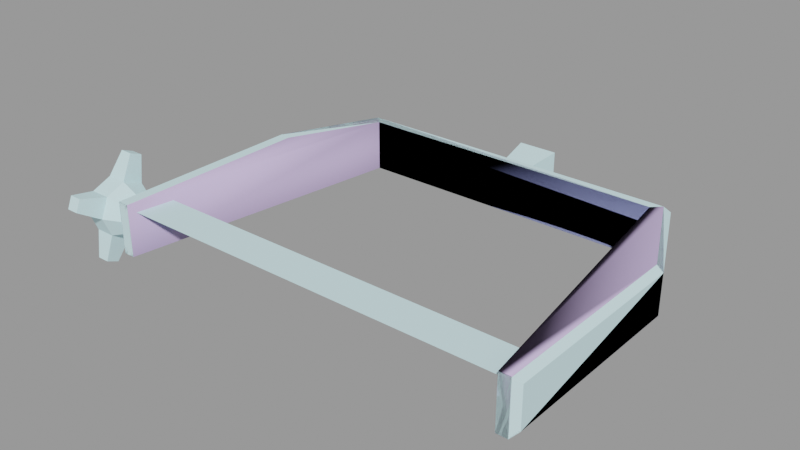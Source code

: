 # Source: spotlight001a_bracket.blend  (saved by Blender 2.92.15; exported with 4.5.12 LTS)
import bpy
from mathutils import Matrix  # noqa: F401  (used for matrix-valued properties, if any)

bpy.ops.wm.read_factory_settings(use_empty=True)
scene = bpy.context.scene
scene.name = 'spotlight001a_bracket.qc'

# ---- collections
col_spotlight001a_bracket = bpy.data.collections.new('spotlight001a_bracket'); scene.collection.children.link(col_spotlight001a_bracket)

# ---- materials (node trees are filled in below, after node groups)
mat_spotlight001a = bpy.data.materials.new('spotlight001a')
mat_spotlight001a.use_transparent_shadow = False
mat_spotlight001a.diffuse_color = (0.6445, 0.9042, 0.9548, 1.0)
mat_phy = bpy.data.materials.new('  phy')
mat_phy.use_transparent_shadow = False
mat_phy.diffuse_color = (0.6013, 0.4783, 0.7922, 1.0)

# ---- material node trees

# ---- meshes
me_spotlight001a_bracket_reference = bpy.data.meshes.new('spotlight001a_bracket_reference')
me_spotlight001a_bracket_reference.from_pydata([(-13.71, -0.9742, 1.094), (-13.71, 0.07379, 1.529), (-13.91, 0.07383, 0.04638), (-13.49, 2.502, -1.333), (-13.71, 1.556, 0.04663), (-13.49, 2.767, -0.6941), (-13.7, 1.122, -1.001), (10.73, -0.8293, 0.8831), (10.73, 1.159, 0.8832), (-10.72, -0.8312, 0.8635), (-10.72, 1.157, 0.8636), (10.74, 1.159, -0.2644), (-10.72, 1.157, -0.284), (-13.71, 1.122, 1.094), (-12.63, 1.122, 1.095), (-12.63, 1.556, 0.04761), (-12.63, -1.408, 0.04749), (-12.63, -0.9741, 1.095), (-12.84, -2.619, 0.7882), (-12.84, -2.354, 1.427), (-13.5, 0.8147, 2.74), (-12.84, 0.8147, 2.74), (-13.5, 1.454, 2.475), (-12.84, 1.454, 2.475), (-13.7, 0.07391, -1.435), (-12.63, 0.07401, -1.434), (-13.49, -0.6669, -2.646), (-12.83, -0.6669, -2.645), (-13.7, -0.9741, -1.001), (-13.7, -1.408, 0.04651), (-12.63, 0.07388, 1.53), (-11.53, 0.074, 1.023), (-11.53, -0.6155, 0.7379), (-12.63, -0.974, -1.0), (-12.83, -1.306, -2.381), (-12.84, 2.767, -0.6935), (-11.53, -0.901, 0.04851), (-12.63, 1.122, -1.0), (-12.84, 2.502, -1.333), (-13.5, -2.354, 1.427), (-13.5, -2.619, 0.7876), (-13.49, -1.306, -2.381), (-11.52, -0.6154, -0.6409), (-11.52, 0.07408, -0.9265), (-11.52, 0.7634, -0.6409), (-11.53, 1.049, 0.04859), (-11.53, 0.7633, 0.7379), (-11.25, -1.282, -1.379), (-11.56, -0.9637, -1.06), (-11.25, 9.496, -1.378), (-11.57, 9.541, -1.06), (-11.25, -1.282, 1.394), (-11.57, -0.9638, 1.075), (-9.134, 14.95, -1.057), (-8.864, 14.69, -1.376), (-11.25, 9.496, 1.394), (-11.57, 9.541, 1.075), (-9.136, 14.95, 1.078), (-8.867, 14.69, 1.397), (9.068, 14.95, 1.094), (8.798, 14.69, 1.413), (11.23, -1.28, 1.414), (11.23, -1.28, -1.358), (11.55, -0.9621, 1.096), (11.55, -0.962, -1.039), (11.23, 9.498, 1.415), (11.55, 9.543, 1.096), (11.24, 9.498, -1.358), (11.55, 9.543, -1.039), (9.07, 14.95, -1.041), (8.8, 14.69, -1.36), (-1.067, 17.39, -1.017), (1.066, 17.39, -1.015), (-0.7077, 14.94, -0.6576), (0.7065, 14.94, -0.6563), (1.064, 17.39, 1.118), (0.7052, 14.94, 0.7579), (-1.069, 17.39, 1.116), (-0.709, 14.94, 0.7566), (8.312, 14.22, -1.36), (8.309, 14.22, 1.412), (-8.376, 14.22, -1.375), (-8.378, 14.22, 1.397), (-10.65, -1.28, 1.394), (-10.64, -1.28, -1.378), (10.63, -1.278, 1.414), (10.63, -1.278, -1.359), (10.63, 9.412, -1.358), (10.63, 9.411, 1.414), (-10.65, 9.41, 1.395), (-10.64, 9.41, -1.378)], [], [(0, 1, 2), (3, 4, 5), (6, 4, 3), (4, 6, 2), (7, 8, 9), (8, 10, 9), (11, 7, 12), (7, 9, 12), (8, 11, 10), (11, 12, 10), (13, 14, 4), (14, 15, 4), (16, 17, 18), (18, 17, 19), (20, 21, 22), (21, 23, 22), (24, 25, 26), (26, 25, 27), (28, 29, 2), (2, 29, 0), (6, 24, 2), (2, 24, 28), (30, 17, 31), (32, 31, 17), (1, 13, 2), (2, 13, 4), (25, 33, 27), (27, 33, 34), (4, 15, 5), (5, 15, 35), (17, 16, 32), (36, 32, 16), (15, 37, 35), (35, 37, 38), (30, 14, 21), (21, 14, 23), (14, 13, 23), (23, 13, 22), (0, 29, 39), (39, 29, 40), (1, 30, 20), (20, 30, 21), (28, 24, 41), (41, 24, 26), (13, 1, 22), (22, 1, 20), (16, 33, 36), (42, 36, 33), (37, 6, 38), (38, 6, 3), (0, 17, 1), (17, 30, 1), (29, 16, 40), (40, 16, 18), (40, 18, 39), (18, 19, 39), (28, 33, 29), (33, 16, 29), (33, 25, 42), (43, 42, 25), (26, 27, 41), (27, 34, 41), (6, 37, 24), (37, 25, 24), (5, 35, 3), (35, 38, 3), (25, 37, 43), (44, 43, 37), (37, 15, 44), (45, 44, 15), (15, 14, 45), (46, 45, 14), (14, 30, 46), (31, 46, 30), (0, 39, 17), (39, 19, 17), (28, 41, 33), (41, 34, 33), (47, 48, 49), (48, 50, 49), (47, 51, 48), (48, 51, 52), (53, 54, 50), (54, 49, 50), (51, 55, 52), (55, 56, 52), (57, 58, 59), (58, 60, 59), (57, 56, 58), (58, 56, 55), (61, 62, 63), (63, 62, 64), (61, 63, 65), (66, 65, 63), (59, 60, 66), (65, 66, 60), (62, 67, 64), (67, 68, 64), (69, 68, 70), (70, 68, 67), (69, 70, 53), (70, 54, 53), (50, 48, 56), (48, 52, 56), (66, 63, 68), (63, 64, 68), (71, 72, 73), (74, 73, 72), (72, 75, 74), (75, 76, 74), (75, 77, 76), (78, 76, 77), (77, 71, 78), (73, 78, 71), (79, 80, 81), (80, 82, 81), (83, 51, 84), (51, 47, 84), (85, 86, 61), (86, 62, 61), (53, 50, 57), (50, 56, 57), (57, 59, 53), (59, 69, 53), (79, 87, 80), (87, 88, 80), (59, 66, 69), (66, 68, 69), (85, 88, 86), (88, 87, 86), (82, 89, 81), (89, 90, 81), (83, 84, 89), (84, 90, 89), (47, 90, 84), (49, 90, 47), (90, 49, 81), (54, 81, 49), (54, 70, 81), (70, 79, 81), (70, 67, 79), (79, 67, 87), (67, 62, 87), (87, 62, 86), (85, 61, 88), (65, 88, 61), (88, 65, 80), (60, 80, 65), (60, 58, 80), (58, 82, 80), (58, 55, 82), (82, 55, 89), (55, 51, 89), (89, 51, 83)])
me_spotlight001a_bracket_reference.polygons.foreach_set('use_smooth', [True] * 154)
_k = set([(0, 1), (0, 2), (0, 17), (0, 29), (0, 39), (1, 2), (1, 13), (1, 20), (1, 30), (2, 4), (2, 6), (2, 28), (3, 5), (3, 6), (3, 38), (4, 5), (4, 13), (4, 15), (5, 35), (6, 24), (6, 37), (7, 9), (7, 12), (8, 9), (8, 10), (10, 11), (11, 12), (13, 14), (13, 22), (14, 15), (14, 23), (14, 30), (14, 45), (14, 46), (15, 35), (15, 37), (15, 44), (15, 45), (16, 17), (16, 18), (16, 29), (16, 32), (16, 33), (16, 36), (17, 19), (17, 30), (17, 31), (17, 32), (18, 19), (18, 40), (19, 39), (20, 21), (20, 22), (21, 23), (21, 30), (22, 23), (24, 25), (24, 26), (24, 28), (25, 27), (25, 33), (25, 37), (25, 42), (25, 43), (26, 27), (26, 41), (27, 34), (28, 29), (28, 33), (28, 41), (29, 40), (30, 31), (30, 46), (33, 34), (33, 36), (33, 42), (34, 41), (35, 38), (37, 38), (37, 43), (37, 44), (39, 40), (47, 48), (47, 49), (47, 51), (47, 84), (48, 50), (48, 52), (49, 50), (49, 54), (50, 53), (50, 56), (51, 52), (51, 55), (51, 83), (52, 56), (53, 54), (53, 57), (53, 69), (54, 70), (55, 56), (55, 58), (56, 57), (57, 58), (57, 59), (58, 60), (59, 60), (59, 66), (59, 69), (60, 65), (61, 62), (61, 63), (61, 65), (61, 85), (62, 64), (62, 67), (62, 86), (63, 64), (63, 66), (64, 68), (65, 66), (66, 68), (67, 68), (67, 70), (68, 69), (69, 70), (71, 73), (71, 78), (72, 73), (72, 74), (74, 75), (75, 76), (76, 77), (77, 78), (79, 80), (79, 81), (79, 87), (80, 82), (80, 88), (81, 82), (81, 90), (82, 89), (83, 84), (83, 89), (84, 90), (85, 86), (85, 88), (86, 87), (87, 88), (89, 90)])
me_spotlight001a_bracket_reference.attributes.new('sharp_edge', 'BOOLEAN', 'EDGE').data.foreach_set('value', [ (min(e.vertices), max(e.vertices)) in _k for e in me_spotlight001a_bracket_reference.edges])
_uv = me_spotlight001a_bracket_reference.uv_layers.new(name='UVMap')
_uv.uv.foreach_set('vector', [0.8053, 0.3913, 0.7889, 0.4075, 0.7775, 0.3797, 0.7209, 0.3724, 0.7497, 0.3911, 0.7209, 0.3864, 0.7498, 0.368, 0.7497, 0.3911, 0.7209, 0.3724, 0.7497, 0.3911, 0.7498, 0.368, 0.7775, 0.3797, 0.8944, 0.4676, 0.8845, 0.4676, 0.8944, 0.3614, 0.8845, 0.4676, 0.8845, 0.3614, 0.8944, 0.3614, 0.8789, 0.4676, 0.8675, 0.4676, 0.8789, 0.3614, 0.8675, 0.4676, 0.8675, 0.3614, 0.8789, 0.3614, 0.8845, 0.4676, 0.8789, 0.4676, 0.8845, 0.3614, 0.8789, 0.4676, 0.8789, 0.3614, 0.8845, 0.3614, 0.8551, 0.3445, 0.841, 0.3445, 0.8551, 0.3269, 0.841, 0.3445, 0.841, 0.3269, 0.8551, 0.3269, 0.7595, 0.3472, 0.7439, 0.3632, 0.7366, 0.331, 0.7366, 0.331, 0.7439, 0.3632, 0.7271, 0.3408, 0.8523, 0.3561, 0.8437, 0.3561, 0.8523, 0.3505, 0.8437, 0.3561, 0.8437, 0.3505, 0.8523, 0.3505, 0.855, 0.4326, 0.8409, 0.4326, 0.8523, 0.4266, 0.8523, 0.4266, 0.8409, 0.4326, 0.8437, 0.4266, 0.7892, 0.3519, 0.8054, 0.3683, 0.7775, 0.3797, 0.7775, 0.3797, 0.8054, 0.3683, 0.8053, 0.3913, 0.7498, 0.368, 0.7661, 0.3518, 0.7775, 0.3797, 0.7775, 0.3797, 0.7661, 0.3518, 0.7892, 0.3519, 0.8203, 0.4398, 0.8344, 0.4398, 0.8203, 0.4609, 0.8344, 0.4609, 0.8203, 0.4609, 0.8344, 0.4398, 0.7889, 0.4075, 0.7659, 0.4074, 0.7775, 0.3797, 0.7775, 0.3797, 0.7659, 0.4074, 0.7497, 0.3911, 0.8112, 0.3631, 0.7948, 0.3471, 0.8277, 0.3398, 0.8277, 0.3398, 0.7948, 0.3471, 0.8177, 0.33, 0.8551, 0.3269, 0.841, 0.3269, 0.8523, 0.3209, 0.8523, 0.3209, 0.841, 0.3269, 0.8437, 0.3209, 0.7211, 0.4398, 0.7352, 0.4398, 0.7211, 0.4609, 0.7352, 0.4609, 0.7211, 0.4609, 0.7352, 0.4398, 0.7922, 0.4106, 0.8072, 0.3953, 0.8141, 0.4261, 0.8141, 0.4261, 0.8072, 0.3953, 0.8232, 0.4167, 0.7463, 0.394, 0.7619, 0.4092, 0.7305, 0.4162, 0.7305, 0.4162, 0.7619, 0.4092, 0.74, 0.4255, 0.841, 0.3445, 0.8551, 0.3445, 0.8437, 0.3505, 0.8437, 0.3505, 0.8551, 0.3445, 0.8523, 0.3505, 0.8053, 0.3913, 0.8054, 0.3683, 0.8341, 0.3869, 0.8341, 0.3869, 0.8054, 0.3683, 0.8341, 0.3729, 0.8551, 0.3621, 0.841, 0.3621, 0.8523, 0.3561, 0.8523, 0.3561, 0.841, 0.3621, 0.8437, 0.3561, 0.7892, 0.3519, 0.7661, 0.3518, 0.7848, 0.323, 0.7848, 0.323, 0.7661, 0.3518, 0.7707, 0.323, 0.7659, 0.4074, 0.7889, 0.4075, 0.7702, 0.4362, 0.7702, 0.4362, 0.7889, 0.4075, 0.7843, 0.4363, 0.7352, 0.4398, 0.7494, 0.4399, 0.7352, 0.4609, 0.7494, 0.4609, 0.7352, 0.4609, 0.7494, 0.4399, 0.8409, 0.4502, 0.855, 0.4502, 0.8437, 0.4562, 0.8437, 0.4562, 0.855, 0.4502, 0.8523, 0.4562, 0.8551, 0.3798, 0.841, 0.3797, 0.8551, 0.3621, 0.841, 0.3797, 0.841, 0.3621, 0.8551, 0.3621, 0.8551, 0.3974, 0.8409, 0.3974, 0.8523, 0.3913, 0.8523, 0.3913, 0.8409, 0.3974, 0.8437, 0.3913, 0.8523, 0.3913, 0.8437, 0.3913, 0.8523, 0.3858, 0.8437, 0.3913, 0.8437, 0.3858, 0.8523, 0.3858, 0.855, 0.415, 0.8409, 0.415, 0.8551, 0.3974, 0.8409, 0.415, 0.8409, 0.3974, 0.8551, 0.3974, 0.7494, 0.4399, 0.7636, 0.4399, 0.7494, 0.4609, 0.7636, 0.4609, 0.7494, 0.4609, 0.7636, 0.4399, 0.8523, 0.4266, 0.8437, 0.4266, 0.8523, 0.421, 0.8437, 0.4266, 0.8437, 0.421, 0.8523, 0.421, 0.855, 0.4502, 0.8409, 0.4502, 0.855, 0.4326, 0.8409, 0.4502, 0.8409, 0.4326, 0.855, 0.4326, 0.8523, 0.4618, 0.8437, 0.4618, 0.8523, 0.4562, 0.8437, 0.4618, 0.8437, 0.4562, 0.8523, 0.4562, 0.7636, 0.4399, 0.7778, 0.4399, 0.7636, 0.4609, 0.7778, 0.4609, 0.7636, 0.4609, 0.7778, 0.4399, 0.7778, 0.4399, 0.7919, 0.4398, 0.7778, 0.4609, 0.7919, 0.4609, 0.7778, 0.4609, 0.7919, 0.4398, 0.7919, 0.4398, 0.8061, 0.4398, 0.7919, 0.4609, 0.8061, 0.4609, 0.7919, 0.4609, 0.8061, 0.4398, 0.8061, 0.4398, 0.8203, 0.4398, 0.8061, 0.4609, 0.8203, 0.4609, 0.8061, 0.4609, 0.8203, 0.4398, 0.8551, 0.3798, 0.8523, 0.3858, 0.841, 0.3797, 0.8523, 0.3858, 0.8437, 0.3858, 0.841, 0.3797, 0.855, 0.415, 0.8523, 0.421, 0.8409, 0.415, 0.8523, 0.421, 0.8437, 0.421, 0.8409, 0.415, 0.9838, 0.4677, 0.98, 0.4651, 0.9838, 0.3801, 0.98, 0.4651, 0.9799, 0.38, 0.9838, 0.3801, 0.9838, 0.4677, 0.9578, 0.4677, 0.98, 0.4651, 0.98, 0.4651, 0.9578, 0.4677, 0.9616, 0.4651, 0.9801, 0.3323, 0.9838, 0.3304, 0.9799, 0.38, 0.9838, 0.3304, 0.9838, 0.3801, 0.9799, 0.38, 0.9578, 0.4677, 0.9577, 0.3801, 0.9616, 0.4651, 0.9577, 0.3801, 0.9616, 0.38, 0.9616, 0.4651, 0.9614, 0.3323, 0.9577, 0.3304, 0.9612, 0.1812, 0.9577, 0.3304, 0.9575, 0.1831, 0.9612, 0.1812, 0.9614, 0.3323, 0.9616, 0.38, 0.9577, 0.3304, 0.9577, 0.3304, 0.9616, 0.38, 0.9577, 0.3801, 0.9572, 0.04037, 0.9841, 0.04036, 0.9611, 0.04312, 0.9611, 0.04312, 0.9841, 0.04036, 0.9801, 0.0431, 0.9572, 0.04037, 0.9611, 0.04312, 0.9571, 0.1312, 0.9612, 0.1313, 0.9571, 0.1312, 0.9611, 0.04312, 0.9612, 0.1812, 0.9575, 0.1831, 0.9612, 0.1313, 0.9571, 0.1312, 0.9612, 0.1313, 0.9575, 0.1831, 0.9841, 0.04036, 0.9842, 0.1312, 0.9801, 0.0431, 0.9842, 0.1312, 0.9802, 0.1312, 0.9801, 0.0431, 0.9802, 0.1812, 0.9802, 0.1312, 0.9839, 0.1831, 0.9839, 0.1831, 0.9802, 0.1312, 0.9842, 0.1312, 0.9802, 0.1812, 0.9839, 0.1831, 0.9801, 0.3323, 0.9839, 0.1831, 0.9838, 0.3304, 0.9801, 0.3323, 0.9799, 0.38, 0.98, 0.4651, 0.9616, 0.38, 0.98, 0.4651, 0.9616, 0.4651, 0.9616, 0.38, 0.9612, 0.1313, 0.9611, 0.04312, 0.9802, 0.1312, 0.9611, 0.04312, 0.9801, 0.0431, 0.9802, 0.1312, 0.8935, 0.3255, 0.8935, 0.3363, 0.8685, 0.3255, 0.8685, 0.3363, 0.8685, 0.3255, 0.8935, 0.3363, 0.8935, 0.3363, 0.8935, 0.3472, 0.8685, 0.3363, 0.8935, 0.3472, 0.8685, 0.3472, 0.8685, 0.3363, 0.8935, 0.3472, 0.8935, 0.3581, 0.8685, 0.3472, 0.8685, 0.3581, 0.8685, 0.3472, 0.8935, 0.3581, 0.8935, 0.3146, 0.8935, 0.3255, 0.8685, 0.3146, 0.8685, 0.3255, 0.8685, 0.3146, 0.8935, 0.3255, 0.9237, 0.1705, 0.9447, 0.1705, 0.9237, 0.3207, 0.9447, 0.1705, 0.9447, 0.3207, 0.9237, 0.3207, 0.9447, 0.4657, 0.9447, 0.4716, 0.9237, 0.4659, 0.9447, 0.4716, 0.9237, 0.4717, 0.9237, 0.4659, 0.9447, 0.04078, 0.9237, 0.04078, 0.9447, 0.03492, 0.9237, 0.04078, 0.9237, 0.03479, 0.9447, 0.03492, 0.9801, 0.3323, 0.9799, 0.38, 0.9614, 0.3323, 0.9799, 0.38, 0.9616, 0.38, 0.9614, 0.3323, 0.9614, 0.3323, 0.9612, 0.1812, 0.9801, 0.3323, 0.9612, 0.1812, 0.9802, 0.1812, 0.9801, 0.3323, 0.9237, 0.1705, 0.9237, 0.1115, 0.9447, 0.1705, 0.9237, 0.1115, 0.9447, 0.1115, 0.9447, 0.1705, 0.9612, 0.1812, 0.9612, 0.1313, 0.9802, 0.1812, 0.9612, 0.1313, 0.9802, 0.1312, 0.9802, 0.1812, 0.9447, 0.04078, 0.9447, 0.1115, 0.9237, 0.04078, 0.9447, 0.1115, 0.9237, 0.1115, 0.9237, 0.04078, 0.9447, 0.3207, 0.9447, 0.3814, 0.9237, 0.3207, 0.9447, 0.3814, 0.9237, 0.3814, 0.9237, 0.3207, 0.9447, 0.4657, 0.9237, 0.4659, 0.9447, 0.3814, 0.9237, 0.4659, 0.9237, 0.3814, 0.9447, 0.3814, 0.9162, 0.4662, 0.9237, 0.3814, 0.9237, 0.4659, 0.9162, 0.3814, 0.9237, 0.3814, 0.9162, 0.4662, 0.9237, 0.3814, 0.9162, 0.3814, 0.9237, 0.3207, 0.9162, 0.3207, 0.9237, 0.3207, 0.9162, 0.3814, 0.9162, 0.3207, 0.9162, 0.1705, 0.9237, 0.3207, 0.9162, 0.1705, 0.9237, 0.1705, 0.9237, 0.3207, 0.9162, 0.1705, 0.9162, 0.1115, 0.9237, 0.1705, 0.9237, 0.1705, 0.9162, 0.1115, 0.9237, 0.1115, 0.9162, 0.1115, 0.9162, 0.04078, 0.9237, 0.1115, 0.9237, 0.1115, 0.9162, 0.04078, 0.9237, 0.04078, 0.9447, 0.04078, 0.9516, 0.04078, 0.9447, 0.1115, 0.9516, 0.1115, 0.9447, 0.1115, 0.9516, 0.04078, 0.9447, 0.1115, 0.9516, 0.1115, 0.9447, 0.1705, 0.9516, 0.1705, 0.9447, 0.1705, 0.9516, 0.1115, 0.9516, 0.1705, 0.9516, 0.3207, 0.9447, 0.1705, 0.9516, 0.3207, 0.9447, 0.3207, 0.9447, 0.1705, 0.9516, 0.3207, 0.9516, 0.3814, 0.9447, 0.3207, 0.9447, 0.3207, 0.9516, 0.3814, 0.9447, 0.3814, 0.9516, 0.3814, 0.9516, 0.4657, 0.9447, 0.3814, 0.9447, 0.3814, 0.9516, 0.4657, 0.9447, 0.4657])
me_spotlight001a_bracket_reference.materials.append(mat_spotlight001a)
me_spotlight001a_bracket_reference.use_remesh_fix_poles = True
me_spotlight001a_bracket_reference.use_remesh_preserve_attributes = False
me_spotlight001a_bracket_reference.use_mirror_vertex_groups = False
me_spotlight001a_bracket_reference.update()
me_spotlight001a_bracket_reference.normals_split_custom_set([tuple(v) for v in zip(*[iter([-0.9887, -0.05779, 0.1384, -0.9887, -0.05779, 0.1384, -0.9887, -0.05779, 0.1384, -0.9889, 0.137, -0.05768, -0.9889, 0.137, -0.05766, -0.9889, 0.137, -0.05768, -0.9889, 0.137, -0.05768, -0.9889, 0.137, -0.05766, -0.9889, 0.137, -0.05768, -0.9889, 0.137, -0.05766, -0.9889, 0.137, -0.05768, -0.9885, 0.1392, -0.05859, -0.0009105, -4.185e-05, 1.0, -0.0009105, -4.185e-05, 1.0, -0.0009105, -4.185e-05, 1.0, -0.0009105, -4.182e-05, 1.0, -0.0009105, -4.182e-05, 1.0, -0.0009105, -4.182e-05, 1.0, 0.0008321, -0.4999, -0.8661, 0.0008321, -0.4999, -0.8661, 0.0008321, -0.4999, -0.8661, 0.000832, -0.4999, -0.8661, 0.000832, -0.4999, -0.8661, 0.000832, -0.4999, -0.8661, -8.7e-05, 1.0, 4.183e-05, -8.7e-05, 1.0, 4.183e-05, -8.7e-05, 1.0, 4.183e-05, -8.709e-05, 1.0, 3.988e-05, -8.709e-05, 1.0, 3.988e-05, -8.709e-05, 1.0, 3.988e-05, -0.0004282, 0.9238, 0.3828, -0.0004282, 0.9238, 0.3828, -0.0004282, 0.9238, 0.3828, -0.0004282, 0.9238, 0.3828, -0.0004281, 0.9238, 0.3828, -0.0004282, 0.9238, 0.3828, 0.9889, -0.1369, 0.05764, 0.9889, -0.1369, 0.05764, 0.9889, -0.1369, 0.05763, 0.9889, -0.1369, 0.05763, 0.9889, -0.1369, 0.05764, 0.9889, -0.1369, 0.05763, -0.0008751, 0.3827, 0.9239, -0.0008751, 0.3827, 0.9239, -0.0008751, 0.3827, 0.9239, -0.0008751, 0.3827, 0.9239, -0.0008751, 0.3827, 0.9239, -0.0008751, 0.3827, 0.9239, 0.0004008, 0.853, -0.5219, 0.0004009, 0.853, -0.5219, 0.0004011, 0.853, -0.5219, 0.0004011, 0.853, -0.5219, 0.0004009, 0.853, -0.5219, 0.0004013, 0.853, -0.5219, -0.9902, -0.1396, -0.0009007, -0.9902, -0.1396, -0.0009048, -0.9902, -0.1396, -0.0009061, -0.9902, -0.1396, -0.0009061, -0.9902, -0.1396, -0.0009048, -0.9902, -0.1396, -0.0009067, -0.9901, -8.025e-05, -0.1404, -0.9901, -7.645e-05, -0.1404, -0.9901, -7.775e-05, -0.1404, -0.9901, -7.775e-05, -0.1404, -0.9901, -7.645e-05, -0.1404, -0.9901, -7.049e-05, -0.1404, 0.3907, -0.3522, 0.8505, 0.3907, -0.3522, 0.8505, 0.3907, -0.3522, 0.8505, 0.3907, -0.3522, 0.8505, 0.3907, -0.3522, 0.8505, 0.3907, -0.3522, 0.8505, -0.9903, 0.09857, 0.09776, -0.9903, 0.09857, 0.09776, -0.9903, 0.09857, 0.09776, -0.9903, 0.09857, 0.09776, -0.9903, 0.09857, 0.09776, -0.9903, 0.09856, 0.09776, 0.9891, -0.05665, -0.1361, 0.9891, -0.05664, -0.1361, 0.9891, -0.05664, -0.1361, 0.9891, -0.05664, -0.1361, 0.9891, -0.05664, -0.1361, 0.9891, -0.05663, -0.1361, -0.0008215, 0.5219, 0.853, -0.0008213, 0.5219, 0.853, -0.0008212, 0.5219, 0.853, -0.0008212, 0.5219, 0.853, -0.0008213, 0.5219, 0.853, -0.0008209, 0.5219, 0.853, 0.3912, -0.8502, 0.3524, 0.3912, -0.8502, 0.3524, 0.3912, -0.8502, 0.3524, 0.3911, -0.8502, 0.3526, 0.3911, -0.8502, 0.3526, 0.3911, -0.8502, 0.3526, 0.989, 0.1371, -0.05585, 0.989, 0.1371, -0.05585, 0.989, 0.1371, -0.05585, 0.989, 0.1371, -0.05585, 0.989, 0.1371, -0.05585, 0.989, 0.1371, -0.05584, 0.9888, 0.05684, 0.1379, 0.9888, 0.05684, 0.1379, 0.9888, 0.05684, 0.1379, 0.9888, 0.05684, 0.1379, 0.9888, 0.05684, 0.1379, 0.9888, 0.05684, 0.1379, 0.0001292, 0.9722, -0.234, 0.0001292, 0.9722, -0.234, 0.0001292, 0.9722, -0.234, 0.0001292, 0.9722, -0.234, 0.0001292, 0.9722, -0.234, 0.0001292, 0.9722, -0.234, -0.989, -0.1372, 0.05587, -0.989, -0.1372, 0.05587, -0.989, -0.1372, 0.05587, -0.989, -0.1372, 0.05587, -0.989, -0.1372, 0.05587, -0.989, -0.1372, 0.05586, -0.0004008, -0.853, 0.5219, -0.0004006, -0.853, 0.5219, -0.0004005, -0.853, 0.5219, -0.0004005, -0.853, 0.5219, -0.0004006, -0.853, 0.5219, -0.0004002, -0.853, 0.5219, -0.9888, -0.05685, -0.138, -0.9888, -0.05685, -0.138, -0.9888, -0.05684, -0.138, -0.9888, -0.05684, -0.138, -0.9888, -0.05685, -0.138, -0.9888, -0.05684, -0.138, -0.9891, 0.05671, 0.1362, -0.9891, 0.0567, 0.1362, -0.9891, 0.0567, 0.1362, -0.9891, 0.0567, 0.1362, -0.9891, 0.0567, 0.1362, -0.9891, 0.0567, 0.1362, 0.3917, -0.8502, -0.3518, 0.3917, -0.8502, -0.3518, 0.3917, -0.8502, -0.3518, 0.3918, -0.8501, -0.3518, 0.3918, -0.8501, -0.3518, 0.3918, -0.8501, -0.3518, 0.0009056, -0.234, -0.9722, 0.0009055, -0.234, -0.9722, 0.0009054, -0.234, -0.9722, 0.0009054, -0.234, -0.9722, 0.0009055, -0.234, -0.9722, 0.0009054, -0.234, -0.9722, -0.0008077, -0.3827, 0.9239, -0.0008076, -0.3827, 0.9239, -0.0008076, -0.3827, 0.9239, -0.0008076, -0.3827, 0.9239, -0.0008075, -0.3827, 0.9239, -0.0008076, -0.3827, 0.9239, 0.000822, -0.5219, -0.853, 0.0008219, -0.5219, -0.853, 0.0008218, -0.5219, -0.853, 0.0008218, -0.5219, -0.853, 0.0008219, -0.5219, -0.853, 0.0008217, -0.5219, -0.853, -0.0002682, -0.9239, 0.3825, -0.0002682, -0.9239, 0.3825, -0.0002682, -0.9239, 0.3825, -0.0002682, -0.9239, 0.3825, -0.0002683, -0.9239, 0.3825, -0.0002682, -0.9239, 0.3825, 0.0004289, -0.9239, -0.3826, 0.0004289, -0.9239, -0.3826, 0.0004289, -0.9239, -0.3826, 0.0004289, -0.9239, -0.3826, 0.0004288, -0.9239, -0.3826, 0.0004289, -0.9239, -0.3826, 0.3922, -0.352, -0.8499, 0.3922, -0.352, -0.8499, 0.3922, -0.352, -0.8499, 0.3921, -0.3521, -0.8499, 0.3921, -0.3521, -0.8499, 0.3921, -0.3521, -0.8499, 0.000875, -0.3825, -0.924, 0.0008747, -0.3825, -0.924, 0.0008747, -0.3825, -0.924, 0.0008747, -0.3825, -0.924, 0.0008744, -0.3825, -0.924, 0.0008747, -0.3825, -0.924, 0.000808, 0.3827, -0.9239, 0.0008077, 0.3827, -0.9239, 0.0008077, 0.3827, -0.9239, 0.0008077, 0.3827, -0.9239, 0.0008075, 0.3827, -0.9239, 0.0008077, 0.3827, -0.9239, 0.0002695, 0.9239, -0.3826, 0.000269, 0.9239, -0.3826, 0.0002689, 0.9239, -0.3826, 0.000269, 0.9239, -0.3826, 0.0002684, 0.9239, -0.3826, 0.0002689, 0.9239, -0.3826, 0.3921, 0.3522, -0.8498, 0.3921, 0.3522, -0.8498, 0.3921, 0.3522, -0.8498, 0.3922, 0.3523, -0.8498, 0.3922, 0.3523, -0.8498, 0.3922, 0.3523, -0.8498, 0.3917, 0.8502, -0.3518, 0.3917, 0.8502, -0.3518, 0.3917, 0.8502, -0.3518, 0.3917, 0.8502, -0.3518, 0.3917, 0.8502, -0.3518, 0.3917, 0.8502, -0.3518, 0.391, 0.8502, 0.3526, 0.391, 0.8502, 0.3526, 0.391, 0.8502, 0.3526, 0.391, 0.8502, 0.3526, 0.391, 0.8502, 0.3526, 0.391, 0.8502, 0.3526, 0.3906, 0.3522, 0.8505, 0.3906, 0.3522, 0.8505, 0.3906, 0.3522, 0.8505, 0.3906, 0.3522, 0.8505, 0.3906, 0.3522, 0.8505, 0.3906, 0.3522, 0.8505, -0.0009056, 0.234, 0.9722, -0.0009056, 0.234, 0.9722, -0.0009056, 0.234, 0.9722, -0.0009056, 0.234, 0.9722, -0.0009056, 0.234, 0.9722, -0.0009056, 0.234, 0.9722, -0.0001283, -0.9722, 0.234, -0.0001287, -0.9722, 0.234, -0.0001285, -0.9722, 0.234, -0.0001287, -0.9722, 0.234, -0.0001289, -0.9722, 0.234, -0.0001285, -0.9722, 0.234, -0.7082, -0.0001443, -0.706, -0.7082, -0.0001462, -0.7061, -0.7084, -0.0001317, -0.7058, -0.7082, -0.0001462, -0.7061, -0.7084, -0.0001325, -0.7058, -0.7084, -0.0001317, -0.7058, -0.7062, -0.708, -0.0006726, -0.7062, -0.708, -0.0006727, -0.7062, -0.708, -0.0006726, -0.7062, -0.708, -0.0006726, -0.7062, -0.708, -0.0006727, -0.7062, -0.708, -0.0006727, -0.6325, 0.2877, -0.7191, -0.6325, 0.2877, -0.7192, -0.6325, 0.2877, -0.7192, -0.6325, 0.2877, -0.7192, -0.6325, 0.2877, -0.7191, -0.6325, 0.2877, -0.7192, -0.7096, -0.0001972, 0.7046, -0.7096, -0.000197, 0.7046, -0.7096, -0.0001971, 0.7046, -0.7096, -0.000197, 0.7046, -0.7096, -0.0001977, 0.7046, -0.7096, -0.0001971, 0.7046, -0.0006415, 0.7763, 0.6304, -0.0006415, 0.7763, 0.6304, -0.0006376, 0.7762, 0.6305, -0.0006415, 0.7763, 0.6304, -0.0006375, 0.7762, 0.6305, -0.0006376, 0.7762, 0.6305, -0.6338, 0.2877, 0.718, -0.6338, 0.2877, 0.718, -0.6338, 0.2877, 0.718, -0.6338, 0.2877, 0.718, -0.6338, 0.2877, 0.718, -0.6338, 0.2877, 0.718, 0.7062, -0.708, 0.0006134, 0.7062, -0.708, 0.0006134, 0.7062, -0.708, 0.0006134, 0.7062, -0.708, 0.0006134, 0.7062, -0.708, 0.0006134, 0.7062, -0.708, 0.0006134, 0.7084, -6.681e-05, 0.7058, 0.7084, -6.476e-05, 0.7058, 0.7081, -8.339e-05, 0.7061, 0.7081, -8.221e-05, 0.7061, 0.7081, -8.339e-05, 0.7061, 0.7084, -6.476e-05, 0.7058, 0.63, 0.2926, 0.7194, 0.63, 0.2926, 0.7194, 0.63, 0.2926, 0.7194, 0.63, 0.2926, 0.7194, 0.63, 0.2926, 0.7194, 0.63, 0.2926, 0.7194, 0.7095, -1.897e-05, -0.7047, 0.7096, -1.535e-05, -0.7046, 0.7095, -1.889e-05, -0.7047, 0.7096, -1.535e-05, -0.7046, 0.7096, -1.357e-05, -0.7046, 0.7095, -1.889e-05, -0.7047, 0.6313, 0.2927, -0.7182, 0.6313, 0.2927, -0.7182, 0.6313, 0.2926, -0.7182, 0.6313, 0.2926, -0.7182, 0.6313, 0.2927, -0.7182, 0.6313, 0.2926, -0.7182, 0.0005065, 0.7762, -0.6305, 0.0005066, 0.7762, -0.6305, 0.0005104, 0.7763, -0.6303, 0.0005066, 0.7762, -0.6305, 0.0005105, 0.7763, -0.6303, 0.0005104, 0.7763, -0.6303, -1.0, -8.674e-05, -0.0009103, -1.0, -8.705e-05, -0.0009107, -1.0, -8.679e-05, -0.0009104, -1.0, -8.705e-05, -0.0009107, -1.0, -8.71e-05, -0.0009108, -1.0, -8.679e-05, -0.0009104, 1.0, 8.708e-05, 0.0009104, 1.0, 8.701e-05, 0.0009108, 1.0, 8.707e-05, 0.0009104, 1.0, 8.701e-05, 0.0009108, 1.0, 8.7e-05, 0.0009108, 1.0, 8.707e-05, 0.0009104, 0.0009134, -0.1451, -0.9894, 0.0009134, -0.1451, -0.9894, 0.0009134, -0.1451, -0.9894, 0.0009137, -0.1451, -0.9894, 0.0009137, -0.1451, -0.9894, 0.0009137, -0.1451, -0.9894, 0.9894, -0.1451, 0.0008948, 0.9894, -0.1451, 0.0008948, 0.9894, -0.1451, 0.0008948, 0.9894, -0.1451, 0.0008946, 0.9894, -0.1451, 0.0008946, 0.9894, -0.1451, 0.0008946, -0.0008885, -0.1452, 0.9894, -0.0008885, -0.1452, 0.9894, -0.0008885, -0.1452, 0.9894, -0.0008878, -0.1452, 0.9894, -0.0008878, -0.1452, 0.9894, -0.0008878, -0.1452, 0.9894, -0.9894, -0.1452, -0.0009073, -0.9894, -0.1452, -0.0009073, -0.9894, -0.1452, -0.0009073, -0.9894, -0.1452, -0.0009074, -0.9894, -0.1452, -0.0009074, -0.9894, -0.1452, -0.0009074, 8.702e-05, -1.0, -4.024e-05, 8.702e-05, -1.0, -4.048e-05, 8.702e-05, -1.0, -4.231e-05, 8.702e-05, -1.0, -4.048e-05, 8.702e-05, -1.0, -4.255e-05, 8.702e-05, -1.0, -4.231e-05, 0.002479, -1.0, -3.948e-05, 0.002479, -1.0, -3.949e-05, 0.002479, -1.0, -3.954e-05, 0.002479, -1.0, -3.949e-05, 0.002479, -1.0, -3.955e-05, 0.002479, -1.0, -3.954e-05, -0.002629, -1.0, -4.384e-05, -0.002628, -1.0, -4.414e-05, -0.002629, -1.0, -4.388e-05, -0.002628, -1.0, -4.414e-05, -0.002628, -1.0, -4.419e-05, -0.002629, -1.0, -4.388e-05, -0.9121, 0.4101, -0.000813, -0.9121, 0.4101, -0.0008132, -0.9121, 0.4101, -0.0008131, -0.9121, 0.4101, -0.0008132, -0.9121, 0.4101, -0.0008133, -0.9121, 0.4101, -0.0008131, -8.7e-05, 1.0, 4.083e-05, -8.705e-05, 1.0, 4.228e-05, -8.7e-05, 1.0, 4.095e-05, -8.705e-05, 1.0, 4.228e-05, -8.705e-05, 1.0, 4.24e-05, -8.7e-05, 1.0, 4.095e-05, -0.9007, -0.4344, -0.0008384, -0.9007, -0.4344, -0.0008382, -0.9007, -0.4344, -0.0008383, -0.9007, -0.4344, -0.0008382, -0.9007, -0.4344, -0.0008382, -0.9007, -0.4344, -0.0008383, 0.9088, 0.4172, 0.0008447, 0.9088, 0.4172, 0.0008448, 0.9088, 0.4172, 0.0008447, 0.9088, 0.4172, 0.0008448, 0.9088, 0.4172, 0.0008448, 0.9088, 0.4172, 0.0008447, -1.0, -8.701e-05, -0.0009105, -1.0, -8.675e-05, -0.0009105, -1.0, -8.696e-05, -0.0009105, -1.0, -8.675e-05, -0.0009105, -1.0, -8.67e-05, -0.0009105, -1.0, -8.696e-05, -0.0009105, 0.9044, -0.4266, 0.0008056, 0.9044, -0.4266, 0.0008054, 0.9044, -0.4266, 0.0008055, 0.9044, -0.4266, 0.0008054, 0.9044, -0.4266, 0.0008053, 0.9044, -0.4266, 0.0008055, 1.0, 8.701e-05, 0.0009105, 1.0, 8.701e-05, 0.0009105, 1.0, 8.701e-05, 0.0009105, 1.0, 8.701e-05, 0.0009105, 1.0, 8.701e-05, 0.0009105, 1.0, 8.701e-05, 0.0009105, 0.0009097, 4.152e-05, -1.0, 0.0009108, 4.145e-05, -1.0, 0.0009097, 4.152e-05, -1.0, 0.0009109, 4.147e-05, -1.0, 0.0009108, 4.145e-05, -1.0, 0.0009097, 4.152e-05, -1.0, 0.0009108, 4.145e-05, -1.0, 0.0009109, 4.147e-05, -1.0, 0.0009105, 4.21e-05, -1.0, 0.0009105, 4.204e-05, -1.0, 0.0009105, 4.21e-05, -1.0, 0.0009109, 4.147e-05, -1.0, 0.0009105, 4.204e-05, -1.0, 0.0009155, 3.604e-05, -1.0, 0.0009105, 4.21e-05, -1.0, 0.0009155, 3.604e-05, -1.0, 0.0009164, 3.895e-05, -1.0, 0.0009105, 4.21e-05, -1.0, 0.0009155, 3.604e-05, -1.0, 0.001013, 6.068e-05, -1.0, 0.0009164, 3.895e-05, -1.0, 0.0009164, 3.895e-05, -1.0, 0.001013, 6.068e-05, -1.0, 0.001015, 6.579e-05, -1.0, 0.001013, 6.068e-05, -1.0, 0.0009139, 3.23e-05, -1.0, 0.001015, 6.579e-05, -1.0, 0.001015, 6.579e-05, -1.0, 0.0009139, 3.23e-05, -1.0, 0.00091, 3.207e-05, -1.0, -0.0009113, -4.152e-05, 1.0, -0.0009113, -4.152e-05, 1.0, -0.0009106, -4.157e-05, 1.0, -0.0009106, -4.159e-05, 1.0, -0.0009106, -4.157e-05, 1.0, -0.0009113, -4.152e-05, 1.0, -0.0009106, -4.157e-05, 1.0, -0.0009106, -4.159e-05, 1.0, -0.0009111, -4.297e-05, 1.0, -0.0009113, -4.278e-05, 1.0, -0.0009111, -4.297e-05, 1.0, -0.0009106, -4.159e-05, 1.0, -0.0009113, -4.278e-05, 1.0, -0.0009101, -4.205e-05, 1.0, -0.0009111, -4.297e-05, 1.0, -0.0009101, -4.205e-05, 1.0, -0.0009103, -4.209e-05, 1.0, -0.0009111, -4.297e-05, 1.0, -0.0009101, -4.205e-05, 1.0, -0.0009108, -4.146e-05, 1.0, -0.0009103, -4.209e-05, 1.0, -0.0009103, -4.209e-05, 1.0, -0.0009108, -4.146e-05, 1.0, -0.0009109, -4.144e-05, 1.0, -0.0009108, -4.146e-05, 1.0, -0.0009095, -4.152e-05, 1.0, -0.0009109, -4.144e-05, 1.0, -0.0009109, -4.144e-05, 1.0, -0.0009095, -4.152e-05, 1.0, -0.0009094, -4.152e-05, 1.0])] * 3)])
me_spotlight001a_bracket_physics = bpy.data.meshes.new('spotlight001a_bracket_physics')
me_spotlight001a_bracket_physics.from_pydata([(-10.65, -1.28, 1.394), (-10.64, -1.28, -1.378), (-8.378, 14.22, 1.397), (-8.376, 14.22, -1.375), (-11.25, 9.496, 1.394), (-8.867, 14.69, 1.397), (-8.864, 14.69, -1.376), (-11.25, -1.282, 1.394), (-11.57, 9.541, 1.075), (-11.25, -1.282, -1.379), (-11.56, -0.9637, -1.06), (-11.57, 9.535, -1.059), (-11.25, 9.496, -1.378), (8.309, 14.22, 1.412), (8.8, 14.69, -1.36), (9.068, 14.95, 1.094), (8.312, 14.22, -1.36), (-8.376, 14.22, -1.375), (-9.134, 14.95, -1.057), (10.63, -1.278, 1.414), (10.63, -1.278, -1.359), (11.23, -1.28, -1.358), (11.23, -1.28, 1.414), (11.55, -0.962, -1.039), (11.24, 9.498, -1.358), (8.798, 14.69, 1.413), (11.23, 9.498, 1.415), (11.55, 9.543, 1.096), (9.07, 14.95, -1.041), (11.55, 9.543, -1.042)], [], [(0, 1, 2), (2, 1, 3), (4, 0, 2), (2, 5, 4), (2, 3, 6), (5, 2, 6), (4, 7, 0), (4, 5, 8), (4, 8, 7), (0, 9, 1), (0, 7, 9), (3, 1, 6), (10, 8, 11), (8, 10, 7), (8, 5, 11), (12, 10, 11), (10, 12, 9), (9, 7, 10), (12, 11, 6), (9, 12, 6), (1, 9, 6), (11, 5, 6), (13, 14, 15), (13, 16, 14), (14, 16, 17), (18, 14, 17), (14, 18, 15), (5, 2, 13), (13, 15, 5), (13, 2, 16), (18, 2, 5), (18, 5, 15), (16, 2, 17), (17, 2, 18), (19, 20, 21), (21, 22, 19), (23, 22, 21), (21, 24, 23), (24, 21, 20), (25, 26, 27), (27, 28, 25), (27, 22, 23), (26, 22, 27), (29, 28, 27), (23, 29, 27), (25, 13, 19), (19, 26, 25), (25, 16, 13), (16, 25, 28), (16, 19, 13), (19, 16, 20), (19, 22, 26), (16, 24, 20), (24, 16, 28), (24, 29, 23), (29, 24, 28)])
me_spotlight001a_bracket_physics.polygons.foreach_set('use_smooth', [True] * 56)
_uv = me_spotlight001a_bracket_physics.uv_layers.new(name='UVMap')
_uv.uv.foreach_set('vector', [0.0, 0.0, 0.0, 0.0, 0.0, 0.0, 0.0, 0.0, 0.0, 0.0, 0.0, 0.0, 0.0, 0.0, 0.0, 0.0, 0.0, 0.0, 0.0, 0.0, 0.0, 0.0, 0.0, 0.0, 0.0, 0.0, 0.0, 0.0, 0.0, 0.0, 0.0, 0.0, 0.0, 0.0, 0.0, 0.0, 0.0, 0.0, 0.0, 0.0, 0.0, 0.0, 0.0, 0.0, 0.0, 0.0, 0.0, 0.0, 0.0, 0.0, 0.0, 0.0, 0.0, 0.0, 0.0, 0.0, 0.0, 0.0, 0.0, 0.0, 0.0, 0.0, 0.0, 0.0, 0.0, 0.0, 0.0, 0.0, 0.0, 0.0, 0.0, 0.0, 0.0, 0.0, 0.0, 0.0, 0.0, 0.0, 0.0, 0.0, 0.0, 0.0, 0.0, 0.0, 0.0, 0.0, 0.0, 0.0, 0.0, 0.0, 0.0, 0.0, 0.0, 0.0, 0.0, 0.0, 0.0, 0.0, 0.0, 0.0, 0.0, 0.0, 0.0, 0.0, 0.0, 0.0, 0.0, 0.0, 0.0, 0.0, 0.0, 0.0, 0.0, 0.0, 0.0, 0.0, 0.0, 0.0, 0.0, 0.0, 0.0, 0.0, 0.0, 0.0, 0.0, 0.0, 0.0, 0.0, 0.0, 0.0, 0.0, 0.0, 0.0, 0.0, 0.0, 0.0, 0.0, 0.0, 0.0, 0.0, 0.0, 0.0, 0.0, 0.0, 0.0, 0.0, 0.0, 0.0, 0.0, 0.0, 0.0, 0.0, 0.0, 0.0, 0.0, 0.0, 0.0, 0.0, 0.0, 0.0, 0.0, 0.0, 0.0, 0.0, 0.0, 0.0, 0.0, 0.0, 0.0, 0.0, 0.0, 0.0, 0.0, 0.0, 0.0, 0.0, 0.0, 0.0, 0.0, 0.0, 0.0, 0.0, 0.0, 0.0, 0.0, 0.0, 0.0, 0.0, 0.0, 0.0, 0.0, 0.0, 0.0, 0.0, 0.0, 0.0, 0.0, 0.0, 0.0, 0.0, 0.0, 0.0, 0.0, 0.0, 0.0, 0.0, 0.0, 0.0, 0.0, 0.0, 0.0, 0.0, 0.0, 0.0, 0.0, 0.0, 0.0, 0.0, 0.0, 0.0, 0.0, 0.0, 0.0, 0.0, 0.0, 0.0, 0.0, 0.0, 0.0, 0.0, 0.0, 0.0, 0.0, 0.0, 0.0, 0.0, 0.0, 0.0, 0.0, 0.0, 0.0, 0.0, 0.0, 0.0, 0.0, 0.0, 0.0, 0.0, 0.0, 0.0, 0.0, 0.0, 0.0, 0.0, 0.0, 0.0, 0.0, 0.0, 0.0, 0.0, 0.0, 0.0, 0.0, 0.0, 0.0, 0.0, 0.0, 0.0, 0.0, 0.0, 0.0, 0.0, 0.0, 0.0, 0.0, 0.0, 0.0, 0.0, 0.0, 0.0, 0.0, 0.0, 0.0, 0.0, 0.0, 0.0, 0.0, 0.0, 0.0, 0.0, 0.0, 0.0, 0.0, 0.0, 0.0, 0.0, 0.0, 0.0, 0.0, 0.0, 0.0, 0.0, 0.0, 0.0, 0.0, 0.0, 0.0, 0.0, 0.0, 0.0, 0.0, 0.0, 0.0, 0.0, 0.0, 0.0, 0.0, 0.0, 0.0, 0.0, 0.0, 0.0, 0.0, 0.0, 0.0, 0.0, 0.0, 0.0, 0.0, 0.0, 0.0, 0.0, 0.0, 0.0, 0.0, 0.0])
me_spotlight001a_bracket_physics.materials.append(mat_phy)
me_spotlight001a_bracket_physics.use_remesh_fix_poles = True
me_spotlight001a_bracket_physics.use_remesh_preserve_attributes = False
me_spotlight001a_bracket_physics.use_mirror_vertex_groups = False
me_spotlight001a_bracket_physics.update()
me_spotlight001a_bracket_physics.normals_split_custom_set([tuple(v) for v in zip(*[iter([0.1612, -0.6757, 0.7193, 0.1599, 0.2039, 0.9658, 0.1021, -0.3886, 0.9157, 0.1021, -0.3886, 0.9157, 0.1599, 0.2039, 0.9658, 0.1087, 0.1893, 0.9759, -0.01529, -0.9945, -0.1039, 0.1612, -0.6757, 0.7193, 0.1021, -0.3886, 0.9157, 0.1021, -0.3886, 0.9157, -0.5062, -0.177, -0.844, -0.01529, -0.9945, -0.1039, 0.1021, -0.3886, 0.9157, 0.1087, 0.1893, 0.9759, -0.2245, 0.9356, -0.2724, -0.5062, -0.177, -0.844, 0.1021, -0.3886, 0.9157, -0.2245, 0.9356, -0.2724, -0.01529, -0.9945, -0.1039, 0.09616, -0.3923, -0.9148, 0.1612, -0.6757, 0.7193, -0.01529, -0.9945, -0.1039, -0.5062, -0.177, -0.844, -0.08867, -0.1288, -0.9877, -0.01529, -0.9945, -0.1039, -0.08867, -0.1288, -0.9877, 0.09616, -0.3923, -0.9148, 0.1612, -0.6757, 0.7193, 0.1075, 0.9882, -0.1089, 0.1599, 0.2039, 0.9658, 0.1612, -0.6757, 0.7193, 0.09616, -0.3923, -0.9148, 0.1075, 0.9882, -0.1089, 0.1087, 0.1893, 0.9759, 0.1599, 0.2039, 0.9658, -0.2245, 0.9356, -0.2724, 0.02784, 0.06097, -0.9978, -0.08867, -0.1288, -0.9877, -0.2558, 0.09327, -0.9622, -0.08867, -0.1288, -0.9877, 0.02784, 0.06097, -0.9978, 0.09616, -0.3923, -0.9148, -0.08867, -0.1288, -0.9877, -0.5062, -0.177, -0.844, -0.2558, 0.09327, -0.9622, -0.02157, 0.9709, -0.2384, 0.02784, 0.06097, -0.9978, -0.2558, 0.09327, -0.9622, 0.02784, 0.06097, -0.9978, -0.02157, 0.9709, -0.2384, 0.1075, 0.9882, -0.1089, 0.1075, 0.9882, -0.1089, 0.09616, -0.3923, -0.9148, 0.02784, 0.06097, -0.9978, -0.02157, 0.9709, -0.2384, -0.2558, 0.09327, -0.9622, -0.2245, 0.9356, -0.2724, 0.1075, 0.9882, -0.1089, -0.02157, 0.9709, -0.2384, -0.2245, 0.9356, -0.2724, 0.1599, 0.2039, 0.9658, 0.1075, 0.9882, -0.1089, -0.2245, 0.9356, -0.2724, -0.2558, 0.09327, -0.9622, -0.5062, -0.177, -0.844, -0.2245, 0.9356, -0.2724, 0.9034, -0.4235, 0.06759, -0.8748, 0.4797, 0.06783, -0.9901, -0.1387, 0.0216, 0.9034, -0.4235, 0.06759, 0.9965, 0.08296, 0.01404, -0.8748, 0.4797, 0.06783, -0.8748, 0.4797, 0.06783, 0.9965, 0.08296, 0.01404, 0.9, 0.4336, -0.04497, -0.9894, 0.1407, -0.03625, -0.8748, 0.4797, 0.06783, 0.9, 0.4336, -0.04497, -0.8748, 0.4797, 0.06783, -0.9894, 0.1407, -0.03625, -0.9901, -0.1387, 0.0216, -0.8852, -0.4644, -0.02889, 0.9962, -0.08122, -0.03298, 0.9034, -0.4235, 0.06759, 0.9034, -0.4235, 0.06759, -0.9901, -0.1387, 0.0216, -0.8852, -0.4644, -0.02889, 0.9034, -0.4235, 0.06759, 0.9962, -0.08122, -0.03298, 0.9965, 0.08296, 0.01404, -0.9894, 0.1407, -0.03625, 0.9962, -0.08122, -0.03298, -0.8852, -0.4644, -0.02889, -0.9894, 0.1407, -0.03625, -0.8852, -0.4644, -0.02889, -0.9901, -0.1387, 0.0216, 0.9965, 0.08296, 0.01404, 0.9962, -0.08122, -0.03298, 0.9, 0.4336, -0.04497, 0.9, 0.4336, -0.04497, 0.9962, -0.08122, -0.03298, -0.9894, 0.1407, -0.03625, 0.1651, -0.4528, -0.8762, 0.1353, 0.6832, -0.7176, 0.3635, 0.8541, 0.372, 0.3635, 0.8541, 0.372, 0.096, -0.394, 0.9141, 0.1651, -0.4528, -0.8762, 0.02748, 0.05911, 0.9979, 0.096, -0.394, 0.9141, 0.3635, 0.8541, 0.372, 0.3635, 0.8541, 0.372, -0.03062, 0.9834, 0.1786, 0.02748, 0.05911, 0.9979, -0.03062, 0.9834, 0.1786, 0.3635, 0.8541, 0.372, 0.1353, 0.6832, -0.7176, -0.2404, -0.9379, 0.2499, -0.01871, -0.9923, 0.1223, -0.1511, -0.1335, 0.9795, -0.1511, -0.1335, 0.9795, -0.5127, 0.1771, 0.8401, -0.2404, -0.9379, 0.2499, -0.1511, -0.1335, 0.9795, 0.096, -0.394, 0.9141, 0.02748, 0.05911, 0.9979, -0.01871, -0.9923, 0.1223, 0.096, -0.394, 0.9141, -0.1511, -0.1335, 0.9795, -0.1529, 0.1279, 0.9799, -0.5127, 0.1771, 0.8401, -0.1511, -0.1335, 0.9795, 0.02748, 0.05911, 0.9979, -0.1529, 0.1279, 0.9799, -0.1511, -0.1335, 0.9795, -0.2404, -0.9379, 0.2499, 0.1119, -0.1897, -0.9754, 0.1651, -0.4528, -0.8762, 0.1651, -0.4528, -0.8762, -0.01871, -0.9923, 0.1223, -0.2404, -0.9379, 0.2499, -0.2404, -0.9379, 0.2499, 0.08929, 0.4151, -0.9054, 0.1119, -0.1897, -0.9754, 0.08929, 0.4151, -0.9054, -0.2404, -0.9379, 0.2499, -0.5127, 0.1771, 0.8401, 0.08929, 0.4151, -0.9054, 0.1651, -0.4528, -0.8762, 0.1119, -0.1897, -0.9754, 0.1651, -0.4528, -0.8762, 0.08929, 0.4151, -0.9054, 0.1353, 0.6832, -0.7176, 0.1651, -0.4528, -0.8762, 0.096, -0.394, 0.9141, -0.01871, -0.9923, 0.1223, 0.08929, 0.4151, -0.9054, -0.03062, 0.9834, 0.1786, 0.1353, 0.6832, -0.7176, -0.03062, 0.9834, 0.1786, 0.08929, 0.4151, -0.9054, -0.5127, 0.1771, 0.8401, -0.03062, 0.9834, 0.1786, -0.1529, 0.1279, 0.9799, 0.02748, 0.05911, 0.9979, -0.1529, 0.1279, 0.9799, -0.03062, 0.9834, 0.1786, -0.5127, 0.1771, 0.8401])] * 3)])
arm_spotlight001a_bracket_qc_skeleton = bpy.data.armatures.new('spotlight001a_bracket.qc_skeleton')  # bones are not reproduced

# ---- objects
ob_spotlight001a_bracket_qc_skeleton = bpy.data.objects.new('spotlight001a_bracket.qc_skeleton', arm_spotlight001a_bracket_qc_skeleton)
ob_spotlight001a_bracket_reference = bpy.data.objects.new('spotlight001a_bracket_reference', me_spotlight001a_bracket_reference)
ob_spotlight001a_bracket_physics = bpy.data.objects.new('spotlight001a_bracket_physics', me_spotlight001a_bracket_physics)

# ---- transforms, parenting, visibility, modifiers, constraints
ob_spotlight001a_bracket_qc_skeleton.location = (0.0, 0.0, 0.0)
ob_spotlight001a_bracket_qc_skeleton.show_in_front = True
ob_spotlight001a_bracket_qc_skeleton.lineart.crease_threshold = 0.0
ob_spotlight001a_bracket_reference.parent = ob_spotlight001a_bracket_qc_skeleton
ob_spotlight001a_bracket_reference.location = (0.0, 0.0, 0.0)
ob_spotlight001a_bracket_reference.lineart.crease_threshold = 0.0
_vg = ob_spotlight001a_bracket_reference.vertex_groups.new(name='static_prop')
_vg.add([0, 1, 2, 3, 4, 5, 6, 7, 8, 9, 10, 11, 12, 13, 14, 15, 16, 17, 18, 19, 20, 21, 22, 23, 24, 25, 26, 27, 28, 29, 30, 31, 32, 33, 34, 35, 36, 37, 38, 39, 40, 41, 42, 43, 44, 45, 46, 47, 48, 49, 50, 51, 52, 53, 54, 55, 56, 57, 58, 59, 60, 61, 62, 63, 64, 65, 66, 67, 68, 69, 70, 71, 72, 73, 74, 75, 76, 77, 78, 79, 80, 81, 82, 83, 84, 85, 86, 87, 88, 89, 90], 1.0, 'REPLACE')
_m = ob_spotlight001a_bracket_reference.modifiers.new('Armature', 'ARMATURE')
_m.object = ob_spotlight001a_bracket_qc_skeleton
ob_spotlight001a_bracket_physics.parent = ob_spotlight001a_bracket_qc_skeleton
ob_spotlight001a_bracket_physics.location = (0.0, 0.0, 0.0)
ob_spotlight001a_bracket_physics.display_type = 'SOLID'
ob_spotlight001a_bracket_physics.show_wire = True
ob_spotlight001a_bracket_physics.lineart.crease_threshold = 0.0
_vg = ob_spotlight001a_bracket_physics.vertex_groups.new(name='static_prop')
_vg.add([0, 1, 2, 3, 4, 5, 6, 7, 8, 9, 10, 11, 12, 13, 14, 15, 16, 17, 18, 19, 20, 21, 22, 23, 24, 25, 26, 27, 28, 29], 1.0, 'REPLACE')
_m = ob_spotlight001a_bracket_physics.modifiers.new('Armature', 'ARMATURE')
_m.object = ob_spotlight001a_bracket_qc_skeleton

# ---- collection membership
scene.collection.objects.link(ob_spotlight001a_bracket_qc_skeleton)
scene.collection.objects.link(ob_spotlight001a_bracket_reference)
scene.collection.objects.link(ob_spotlight001a_bracket_physics)
col_spotlight001a_bracket.objects.link(ob_spotlight001a_bracket_qc_skeleton)
col_spotlight001a_bracket.objects.link(ob_spotlight001a_bracket_reference)
col_spotlight001a_bracket.objects.link(ob_spotlight001a_bracket_physics)

# ---- scene / render settings (as saved in the file)
scene.frame_start = 1; scene.frame_end = 250; scene.frame_set(0)
scene.render.engine = 'BLENDER_EEVEE_NEXT'
scene.cycles.use_denoising = False
scene.cycles.samples = 128
scene.cycles.sampling_pattern = 'TABULATED_SOBOL'
scene.cycles.use_adaptive_sampling = False
scene.cycles.use_light_tree = False
scene.view_settings.view_transform = 'Filmic'
bpy.context.view_layer.update()

# ---- added for rendering (the .blend has no active camera and no usable light): camera, sun + grey world if the file has none
cam_auto = bpy.data.cameras.new('AutoCamera')
cam_auto.lens = 50.0
cam_auto.sensor_width = 36.0
cam_auto.clip_end = 1000.0
ob_auto_camera = bpy.data.objects.new('AutoCamera', cam_auto)
scene.collection.objects.link(ob_auto_camera)
ob_auto_camera.location = (29.194, -29.0655, 24.347)
ob_auto_camera.rotation_euler = (1.09748, -7.21219e-08, 0.694738)
scene.camera = ob_auto_camera
light_auto_sun = bpy.data.lights.new('AutoSun', 'SUN')
light_auto_sun.energy = 3.0
light_auto_sun.angle = 0.0523599
ob_auto_sun = bpy.data.objects.new('AutoSun', light_auto_sun)
scene.collection.objects.link(ob_auto_sun)
ob_auto_sun.rotation_euler = (0.872665, 0.174533, 0.523599)
if scene.world is None:
    world_auto = bpy.data.worlds.new('AutoWorld')
    world_auto.color = (0.3, 0.3, 0.3)
    scene.world = world_auto
bpy.context.view_layer.update()
